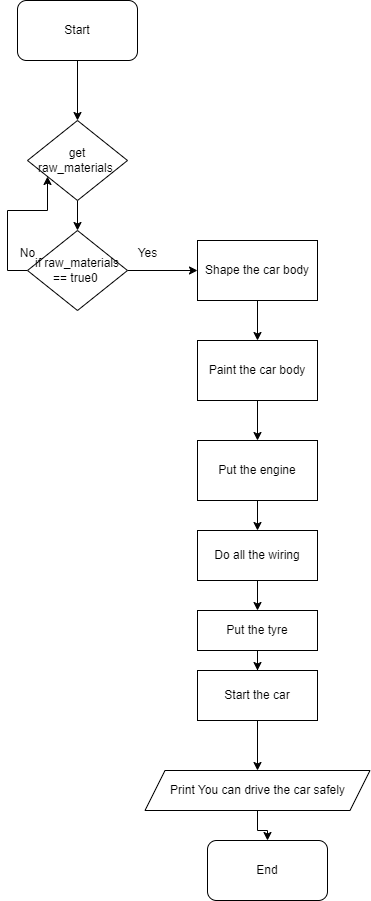

The diagram above was exported from draw.io. Its source (the exported page's mxGraphModel, read from the mxfile embedded in the PNG):
<mxGraphModel dx="996" dy="557" grid="1" gridSize="10" guides="1" tooltips="1" connect="1" arrows="1" fold="1" page="1" pageScale="1" pageWidth="850" pageHeight="1100" math="0" shadow="0">
  <root>
    <mxCell id="0" />
    <mxCell id="1" parent="0" />
    <mxCell id="mYzYQQQQqZzYGuWwW85p-3" style="edgeStyle=orthogonalEdgeStyle;rounded=0;orthogonalLoop=1;jettySize=auto;html=1;" edge="1" parent="1" source="mYzYQQQQqZzYGuWwW85p-1" target="mYzYQQQQqZzYGuWwW85p-12">
      <mxGeometry relative="1" as="geometry">
        <mxPoint x="90" y="100" as="targetPoint" />
      </mxGeometry>
    </mxCell>
    <mxCell id="mYzYQQQQqZzYGuWwW85p-1" value="Start" style="rounded=1;whiteSpace=wrap;html=1;" vertex="1" parent="1">
      <mxGeometry x="30" y="10" width="120" height="60" as="geometry" />
    </mxCell>
    <mxCell id="mYzYQQQQqZzYGuWwW85p-18" value="" style="edgeStyle=orthogonalEdgeStyle;rounded=0;orthogonalLoop=1;jettySize=auto;html=1;" edge="1" parent="1" source="mYzYQQQQqZzYGuWwW85p-12" target="mYzYQQQQqZzYGuWwW85p-17">
      <mxGeometry relative="1" as="geometry" />
    </mxCell>
    <mxCell id="mYzYQQQQqZzYGuWwW85p-12" value="get raw_materials&amp;nbsp;" style="rhombus;whiteSpace=wrap;html=1;" vertex="1" parent="1">
      <mxGeometry x="40" y="130" width="100" height="80" as="geometry" />
    </mxCell>
    <mxCell id="mYzYQQQQqZzYGuWwW85p-20" value="" style="edgeStyle=orthogonalEdgeStyle;rounded=0;orthogonalLoop=1;jettySize=auto;html=1;" edge="1" parent="1" source="mYzYQQQQqZzYGuWwW85p-17" target="mYzYQQQQqZzYGuWwW85p-19">
      <mxGeometry relative="1" as="geometry" />
    </mxCell>
    <mxCell id="mYzYQQQQqZzYGuWwW85p-43" style="edgeStyle=orthogonalEdgeStyle;rounded=0;orthogonalLoop=1;jettySize=auto;html=1;exitX=0;exitY=0.5;exitDx=0;exitDy=0;" edge="1" parent="1" source="mYzYQQQQqZzYGuWwW85p-17" target="mYzYQQQQqZzYGuWwW85p-12">
      <mxGeometry relative="1" as="geometry">
        <mxPoint y="150" as="targetPoint" />
        <Array as="points">
          <mxPoint x="20" y="280" />
          <mxPoint x="20" y="220" />
          <mxPoint x="60" y="220" />
        </Array>
      </mxGeometry>
    </mxCell>
    <mxCell id="mYzYQQQQqZzYGuWwW85p-17" value="if raw_materials == true0&amp;nbsp;" style="rhombus;whiteSpace=wrap;html=1;" vertex="1" parent="1">
      <mxGeometry x="40" y="240" width="100" height="80" as="geometry" />
    </mxCell>
    <mxCell id="mYzYQQQQqZzYGuWwW85p-22" value="" style="edgeStyle=orthogonalEdgeStyle;rounded=0;orthogonalLoop=1;jettySize=auto;html=1;" edge="1" parent="1" source="mYzYQQQQqZzYGuWwW85p-19" target="mYzYQQQQqZzYGuWwW85p-21">
      <mxGeometry relative="1" as="geometry" />
    </mxCell>
    <mxCell id="mYzYQQQQqZzYGuWwW85p-19" value="Shape the car body" style="whiteSpace=wrap;html=1;" vertex="1" parent="1">
      <mxGeometry x="210" y="250" width="120" height="60" as="geometry" />
    </mxCell>
    <mxCell id="mYzYQQQQqZzYGuWwW85p-24" value="" style="edgeStyle=orthogonalEdgeStyle;rounded=0;orthogonalLoop=1;jettySize=auto;html=1;" edge="1" parent="1" source="mYzYQQQQqZzYGuWwW85p-21" target="mYzYQQQQqZzYGuWwW85p-23">
      <mxGeometry relative="1" as="geometry" />
    </mxCell>
    <mxCell id="mYzYQQQQqZzYGuWwW85p-21" value="Paint the car body" style="whiteSpace=wrap;html=1;" vertex="1" parent="1">
      <mxGeometry x="210" y="350" width="120" height="60" as="geometry" />
    </mxCell>
    <mxCell id="mYzYQQQQqZzYGuWwW85p-27" value="" style="edgeStyle=orthogonalEdgeStyle;rounded=0;orthogonalLoop=1;jettySize=auto;html=1;" edge="1" parent="1" source="mYzYQQQQqZzYGuWwW85p-23" target="mYzYQQQQqZzYGuWwW85p-26">
      <mxGeometry relative="1" as="geometry" />
    </mxCell>
    <mxCell id="mYzYQQQQqZzYGuWwW85p-23" value="Put the engine" style="whiteSpace=wrap;html=1;" vertex="1" parent="1">
      <mxGeometry x="210" y="450" width="120" height="60" as="geometry" />
    </mxCell>
    <mxCell id="mYzYQQQQqZzYGuWwW85p-33" value="" style="edgeStyle=orthogonalEdgeStyle;rounded=0;orthogonalLoop=1;jettySize=auto;html=1;" edge="1" parent="1" source="mYzYQQQQqZzYGuWwW85p-26" target="mYzYQQQQqZzYGuWwW85p-32">
      <mxGeometry relative="1" as="geometry" />
    </mxCell>
    <mxCell id="mYzYQQQQqZzYGuWwW85p-26" value="Do all the wiring" style="whiteSpace=wrap;html=1;" vertex="1" parent="1">
      <mxGeometry x="210" y="540" width="120" height="50" as="geometry" />
    </mxCell>
    <mxCell id="mYzYQQQQqZzYGuWwW85p-35" value="" style="edgeStyle=orthogonalEdgeStyle;rounded=0;orthogonalLoop=1;jettySize=auto;html=1;" edge="1" parent="1" source="mYzYQQQQqZzYGuWwW85p-32" target="mYzYQQQQqZzYGuWwW85p-34">
      <mxGeometry relative="1" as="geometry" />
    </mxCell>
    <mxCell id="mYzYQQQQqZzYGuWwW85p-32" value="Put the tyre" style="whiteSpace=wrap;html=1;" vertex="1" parent="1">
      <mxGeometry x="210" y="620" width="120" height="40" as="geometry" />
    </mxCell>
    <mxCell id="mYzYQQQQqZzYGuWwW85p-37" value="" style="edgeStyle=orthogonalEdgeStyle;rounded=0;orthogonalLoop=1;jettySize=auto;html=1;" edge="1" parent="1" source="mYzYQQQQqZzYGuWwW85p-34" target="mYzYQQQQqZzYGuWwW85p-36">
      <mxGeometry relative="1" as="geometry" />
    </mxCell>
    <mxCell id="mYzYQQQQqZzYGuWwW85p-34" value="Start the car" style="whiteSpace=wrap;html=1;" vertex="1" parent="1">
      <mxGeometry x="210" y="680" width="120" height="50" as="geometry" />
    </mxCell>
    <mxCell id="mYzYQQQQqZzYGuWwW85p-39" value="" style="edgeStyle=orthogonalEdgeStyle;rounded=0;orthogonalLoop=1;jettySize=auto;html=1;" edge="1" parent="1" source="mYzYQQQQqZzYGuWwW85p-36" target="mYzYQQQQqZzYGuWwW85p-38">
      <mxGeometry relative="1" as="geometry" />
    </mxCell>
    <mxCell id="mYzYQQQQqZzYGuWwW85p-36" value="Print You can drive the car safely" style="shape=parallelogram;perimeter=parallelogramPerimeter;whiteSpace=wrap;html=1;fixedSize=1;" vertex="1" parent="1">
      <mxGeometry x="157.5" y="780" width="225" height="40" as="geometry" />
    </mxCell>
    <mxCell id="mYzYQQQQqZzYGuWwW85p-38" value="End" style="rounded=1;whiteSpace=wrap;html=1;" vertex="1" parent="1">
      <mxGeometry x="220" y="850" width="120" height="60" as="geometry" />
    </mxCell>
    <mxCell id="mYzYQQQQqZzYGuWwW85p-42" value="Yes" style="text;html=1;align=center;verticalAlign=middle;resizable=0;points=[];autosize=1;strokeColor=none;fillColor=none;" vertex="1" parent="1">
      <mxGeometry x="140" y="248" width="40" height="30" as="geometry" />
    </mxCell>
    <mxCell id="mYzYQQQQqZzYGuWwW85p-44" value="No" style="text;html=1;align=center;verticalAlign=middle;resizable=0;points=[];autosize=1;strokeColor=none;fillColor=none;" vertex="1" parent="1">
      <mxGeometry x="20" y="248" width="40" height="30" as="geometry" />
    </mxCell>
  </root>
</mxGraphModel>